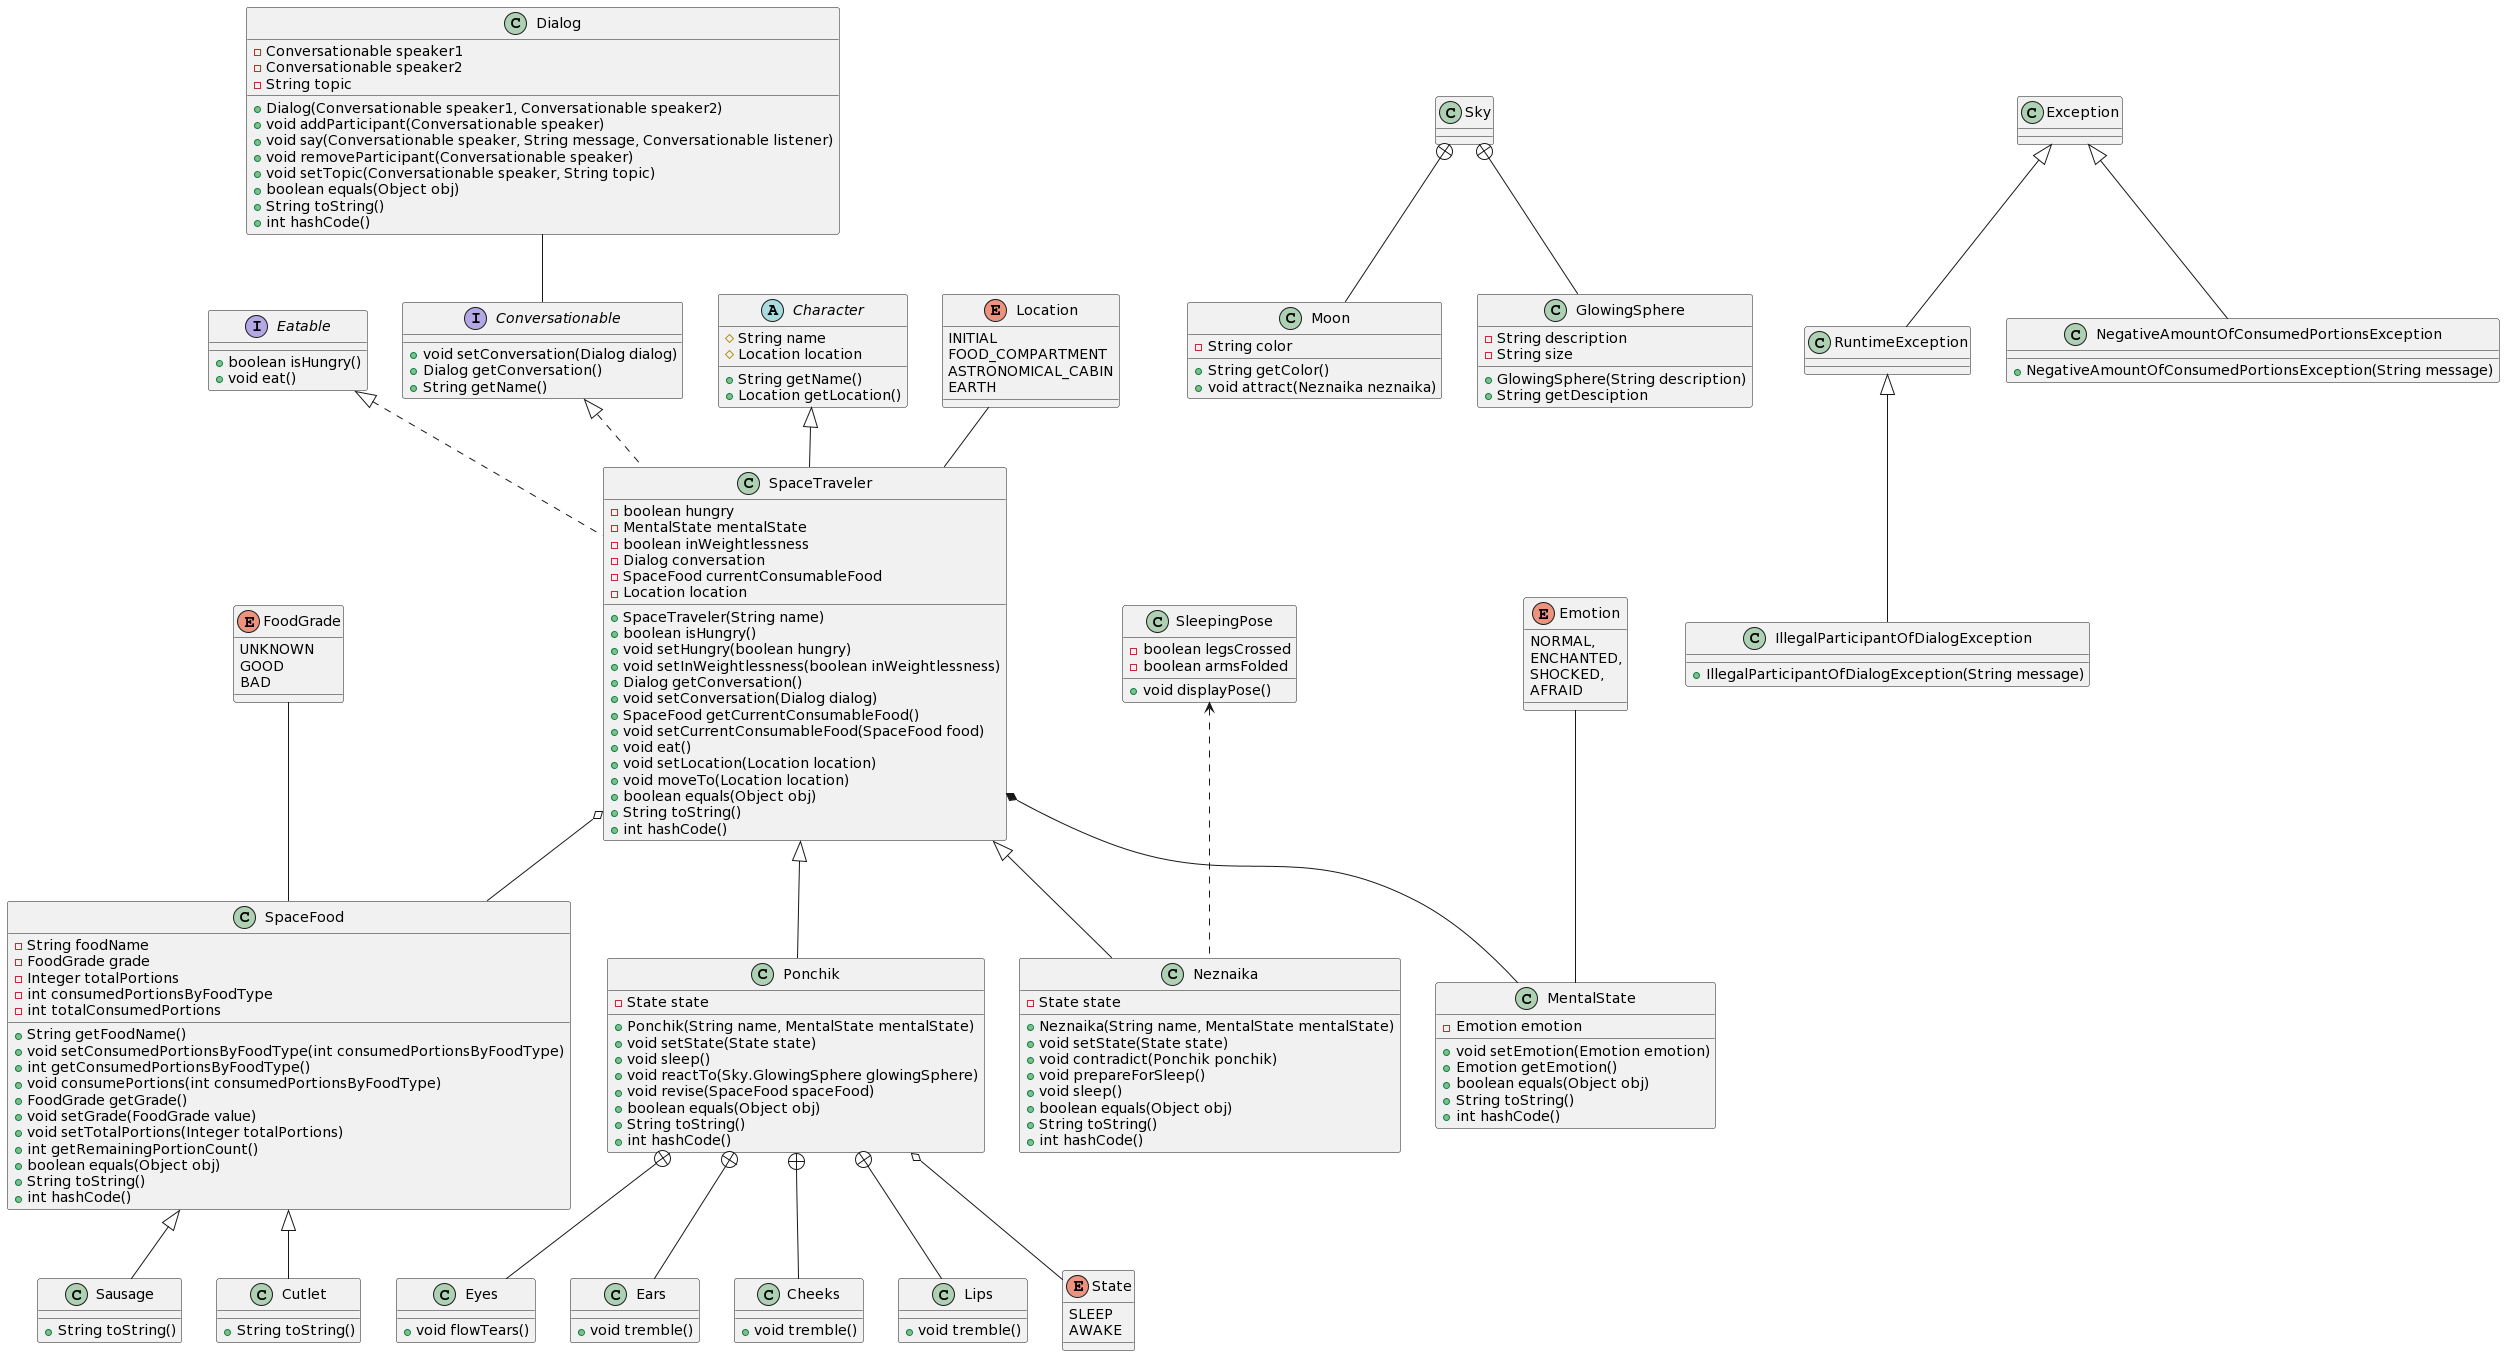

The diagram above was rendered by PlantUML. Its source (embedded in the PNG):
@startuml
class Cutlet extends SpaceFood {
{method} + String toString()
}

enum FoodGrade {
UNKNOWN
GOOD
BAD
}

enum State {
SLEEP
AWAKE
}

Ponchik o-- State

class Sausage extends SpaceFood {
{method} +String toString()
}

class SpaceFood {

- String foodName
- FoodGrade grade
- Integer totalPortions
- int consumedPortionsByFoodType
- int totalConsumedPortions

{method} +String getFoodName()
+void setConsumedPortionsByFoodType(int consumedPortionsByFoodType)
+int getConsumedPortionsByFoodType()
+void consumePortions(int consumedPortionsByFoodType)
+FoodGrade getGrade()
+void setGrade(FoodGrade value)
+void setTotalPortions(Integer totalPortions)
+int getRemainingPortionCount()
+boolean equals(Object obj)
+String toString()
+int hashCode()
}

interface Eatable {
{method} +boolean isHungry()
{method} +void eat()
}

interface Conversationable {
{method} +void setConversation(Dialog dialog)
+Dialog getConversation()
+String getName()
}

abstract class Character {
{field} #String name
#Location location
{method} +String getName()
+Location getLocation()

}

class SpaceTraveler extends Character {
{method} +SpaceTraveler(String name)
{field} -boolean hungry
{field} -MentalState mentalState
-boolean inWeightlessness
-Dialog conversation
-SpaceFood currentConsumableFood
-Location location

{method} +boolean isHungry()
+void setHungry(boolean hungry)
+void setInWeightlessness(boolean inWeightlessness)
+Dialog getConversation()
+void setConversation(Dialog dialog)
+SpaceFood getCurrentConsumableFood()
+void setCurrentConsumableFood(SpaceFood food)
+void eat()
+void setLocation(Location location)
{method} +void moveTo(Location location)
+boolean equals(Object obj)
+String toString()
+int hashCode()
}

class SpaceTraveler implements Conversationable, Eatable

class Ponchik extends SpaceTraveler {
{field} -State state
{method} +Ponchik(String name, MentalState mentalState)
+void setState(State state)
{method} +void sleep()
{method} +void reactTo(Sky.GlowingSphere glowingSphere)
+void revise(SpaceFood spaceFood)
+boolean equals(Object obj)
+String toString()
+int hashCode()
}

class Eyes {
{method} +void flowTears()
}
class Ears {
{method} +void tremble()
}
class Cheeks {
{method} +void tremble()
}
class Lips {
{method} +void tremble()
}

Ponchik +-- Eyes
Ponchik +-- Ears
Ponchik +-- Cheeks
Ponchik +-- Lips

class Neznaika extends SpaceTraveler {
{field} -State state
{method} +Neznaika(String name, MentalState mentalState)
+void setState(State state)
{method} +void contradict(Ponchik ponchik)
{method} +void prepareForSleep()
{method} +void sleep()
+boolean equals(Object obj)
+String toString()
+int hashCode()
}

class SleepingPose {
-boolean legsCrossed
-boolean armsFolded
{method} +void displayPose()
}

SleepingPose <.. Neznaika

enum Location {
INITIAL
FOOD_COMPARTMENT
ASTRONOMICAL_CABIN
EARTH
}

class Dialog {
{field} -Conversationable speaker1
{field} -Conversationable speaker2
{field} -String topic

{method} +Dialog(Conversationable speaker1, Conversationable speaker2)
{method} +void addParticipant(Conversationable speaker)
+void say(Conversationable speaker, String message, Conversationable listener)
+void removeParticipant(Conversationable speaker)
+void setTopic(Conversationable speaker, String topic)
+boolean equals(Object obj)
+String toString()
+int hashCode()
}

Dialog -- Conversationable
Location -- SpaceTraveler
FoodGrade -- SpaceFood
SpaceTraveler o-- SpaceFood

class MentalState {
{field} -Emotion emotion
{method} + void setEmotion(Emotion emotion)
+Emotion getEmotion()
+boolean equals(Object obj)
+String toString()
+int hashCode()
}

enum Emotion {
NORMAL,
ENCHANTED,
SHOCKED,
AFRAID
}

Emotion -- MentalState 
SpaceTraveler *-- MentalState

class Sky {}

class Moon {
{field} -String color
{method} +String getColor()
{method} +void attract(Neznaika neznaika)
}

class GlowingSphere {
{field} -String description
{field} -String size
{method} +GlowingSphere(String description)
{method} +String getDesciption
}

Sky +-- Moon
Sky +-- GlowingSphere

class Exception {}
class RuntimeException extends Exception {}

class NegativeAmountOfConsumedPortionsException extends Exception {
{method} +NegativeAmountOfConsumedPortionsException(String message)
}

class IllegalParticipantOfDialogException extends RuntimeException {
{method} +IllegalParticipantOfDialogException(String message)
}
@enduml